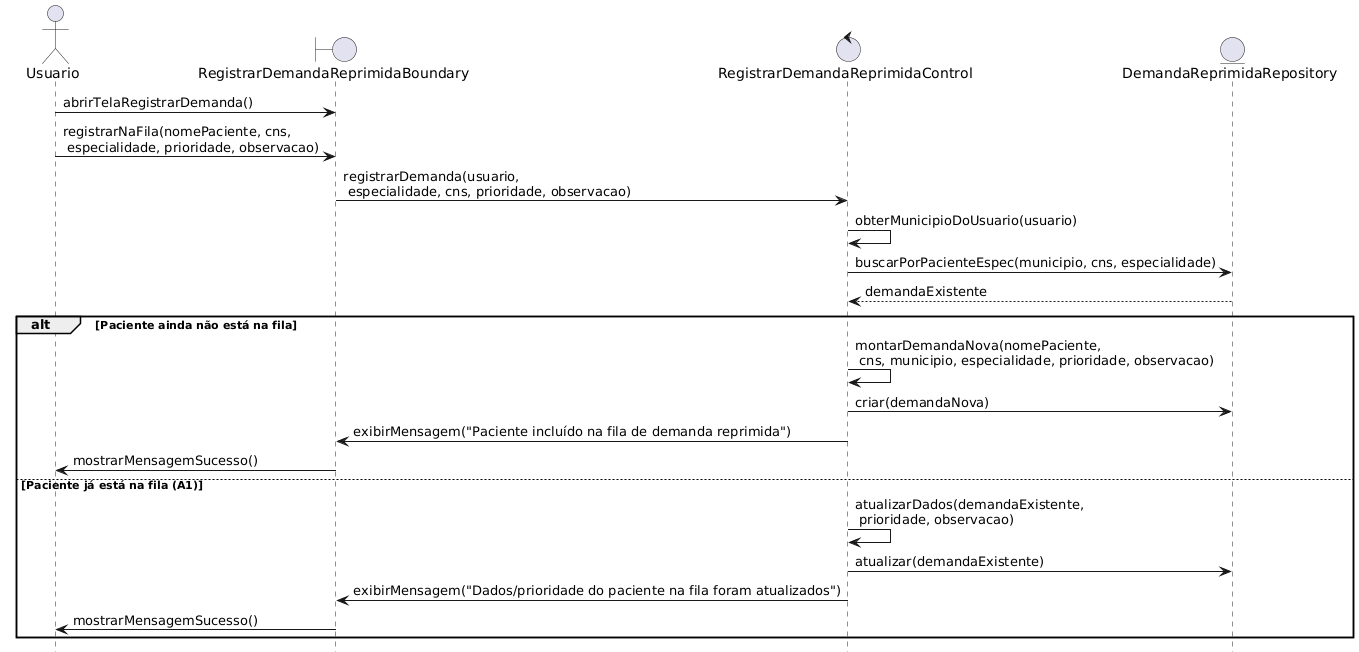

The diagram above was rendered by PlantUML. Its source (embedded in the PNG):
@startuml
actor Usuario

boundary RegistrarDemandaReprimidaBoundary
control RegistrarDemandaReprimidaControl
entity DemandaReprimidaRepository

' Abertura da tela a partir da falta de cota
Usuario -> RegistrarDemandaReprimidaBoundary: abrirTelaRegistrarDemanda()

' Usuário informa dados do paciente e da demanda
Usuario -> RegistrarDemandaReprimidaBoundary: registrarNaFila(nomePaciente, cns,\n especialidade, prioridade, observacao)
RegistrarDemandaReprimidaBoundary -> RegistrarDemandaReprimidaControl: registrarDemanda(usuario,\n especialidade, cns, prioridade, observacao)

' Control obtém município a partir do usuário
RegistrarDemandaReprimidaControl -> RegistrarDemandaReprimidaControl: obterMunicipioDoUsuario(usuario)

' Verifica se paciente já está na fila para essa especialidade/município
RegistrarDemandaReprimidaControl -> DemandaReprimidaRepository: buscarPorPacienteEspec(municipio, cns, especialidade)
RegistrarDemandaReprimidaControl <-- DemandaReprimidaRepository: demandaExistente

alt Paciente ainda não está na fila
    ' Criar novo registro de Demanda Reprimida
    RegistrarDemandaReprimidaControl -> RegistrarDemandaReprimidaControl: montarDemandaNova(nomePaciente,\n cns, municipio, especialidade, prioridade, observacao)
    RegistrarDemandaReprimidaControl -> DemandaReprimidaRepository: criar(demandaNova)
    RegistrarDemandaReprimidaControl -> RegistrarDemandaReprimidaBoundary: exibirMensagem("Paciente incluído na fila de demanda reprimida")
    RegistrarDemandaReprimidaBoundary -> Usuario: mostrarMensagemSucesso()
else Paciente já está na fila (A1)
    ' Atualizar prioridade / dados da demanda existente
    RegistrarDemandaReprimidaControl -> RegistrarDemandaReprimidaControl: atualizarDados(demandaExistente,\n prioridade, observacao)
    RegistrarDemandaReprimidaControl -> DemandaReprimidaRepository: atualizar(demandaExistente)
    RegistrarDemandaReprimidaControl -> RegistrarDemandaReprimidaBoundary: exibirMensagem("Dados/prioridade do paciente na fila foram atualizados")
    RegistrarDemandaReprimidaBoundary -> Usuario: mostrarMensagemSucesso()
end
@enduml